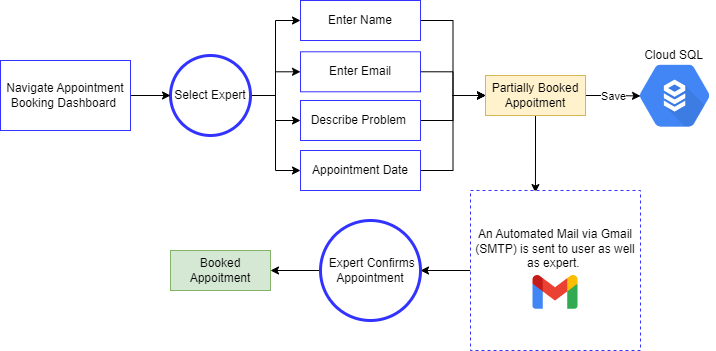

The diagram above was exported from draw.io. Its source (the exported page's mxGraphModel, read from the mxfile embedded in the PNG):
<mxGraphModel dx="1730" dy="462" grid="1" gridSize="10" guides="1" tooltips="1" connect="1" arrows="1" fold="1" page="1" pageScale="1" pageWidth="850" pageHeight="1100" math="0" shadow="0">
  <root>
    <mxCell id="0" />
    <mxCell id="1" parent="0" />
    <mxCell id="9bNUWCiAzd7oEUEeQeSE-64" style="edgeStyle=orthogonalEdgeStyle;rounded=0;orthogonalLoop=1;jettySize=auto;html=1;exitX=1;exitY=0.5;exitDx=0;exitDy=0;entryX=0;entryY=0.5;entryDx=0;entryDy=0;" edge="1" parent="1" source="9bNUWCiAzd7oEUEeQeSE-2" target="9bNUWCiAzd7oEUEeQeSE-24">
      <mxGeometry relative="1" as="geometry" />
    </mxCell>
    <mxCell id="9bNUWCiAzd7oEUEeQeSE-65" style="edgeStyle=orthogonalEdgeStyle;rounded=0;orthogonalLoop=1;jettySize=auto;html=1;exitX=1;exitY=0.5;exitDx=0;exitDy=0;entryX=0;entryY=0.5;entryDx=0;entryDy=0;" edge="1" parent="1" source="9bNUWCiAzd7oEUEeQeSE-2" target="9bNUWCiAzd7oEUEeQeSE-58">
      <mxGeometry relative="1" as="geometry" />
    </mxCell>
    <mxCell id="9bNUWCiAzd7oEUEeQeSE-66" style="edgeStyle=orthogonalEdgeStyle;rounded=0;orthogonalLoop=1;jettySize=auto;html=1;exitX=1;exitY=0.5;exitDx=0;exitDy=0;entryX=0;entryY=0.5;entryDx=0;entryDy=0;" edge="1" parent="1" source="9bNUWCiAzd7oEUEeQeSE-2" target="9bNUWCiAzd7oEUEeQeSE-34">
      <mxGeometry relative="1" as="geometry" />
    </mxCell>
    <mxCell id="9bNUWCiAzd7oEUEeQeSE-67" style="edgeStyle=orthogonalEdgeStyle;rounded=0;orthogonalLoop=1;jettySize=auto;html=1;exitX=1;exitY=0.5;exitDx=0;exitDy=0;entryX=0;entryY=0.5;entryDx=0;entryDy=0;" edge="1" parent="1" source="9bNUWCiAzd7oEUEeQeSE-2" target="9bNUWCiAzd7oEUEeQeSE-57">
      <mxGeometry relative="1" as="geometry" />
    </mxCell>
    <mxCell id="9bNUWCiAzd7oEUEeQeSE-2" value="Select Expert" style="ellipse;whiteSpace=wrap;html=1;aspect=fixed;strokeColor=#3333FF;strokeWidth=3;" vertex="1" parent="1">
      <mxGeometry x="60" y="160" width="80" height="80" as="geometry" />
    </mxCell>
    <mxCell id="9bNUWCiAzd7oEUEeQeSE-23" value="" style="shape=image;verticalLabelPosition=bottom;labelBackgroundColor=default;verticalAlign=top;aspect=fixed;imageAspect=0;image=data:image/png,(base64 omitted: 8564 chars);strokeColor=#3333FF;" vertex="1" parent="1">
      <mxGeometry x="530" y="166" width="69" height="69" as="geometry" />
    </mxCell>
    <mxCell id="9bNUWCiAzd7oEUEeQeSE-68" style="edgeStyle=orthogonalEdgeStyle;rounded=0;orthogonalLoop=1;jettySize=auto;html=1;exitX=1;exitY=0.5;exitDx=0;exitDy=0;entryX=0;entryY=0.5;entryDx=0;entryDy=0;" edge="1" parent="1" source="9bNUWCiAzd7oEUEeQeSE-24" target="9bNUWCiAzd7oEUEeQeSE-43">
      <mxGeometry relative="1" as="geometry" />
    </mxCell>
    <mxCell id="9bNUWCiAzd7oEUEeQeSE-24" value="Enter Name" style="rounded=0;whiteSpace=wrap;html=1;strokeColor=#3333FF;" vertex="1" parent="1">
      <mxGeometry x="190" y="105" width="120" height="40" as="geometry" />
    </mxCell>
    <mxCell id="9bNUWCiAzd7oEUEeQeSE-25" value="Cloud SQL&amp;nbsp;" style="text;strokeColor=none;align=center;fillColor=none;html=1;verticalAlign=middle;whiteSpace=wrap;rounded=0;" vertex="1" parent="1">
      <mxGeometry x="524.5" y="145" width="80" height="30" as="geometry" />
    </mxCell>
    <mxCell id="9bNUWCiAzd7oEUEeQeSE-72" style="edgeStyle=orthogonalEdgeStyle;rounded=0;orthogonalLoop=1;jettySize=auto;html=1;exitX=1;exitY=0.5;exitDx=0;exitDy=0;entryX=0;entryY=0.5;entryDx=0;entryDy=0;" edge="1" parent="1" source="9bNUWCiAzd7oEUEeQeSE-34" target="9bNUWCiAzd7oEUEeQeSE-43">
      <mxGeometry relative="1" as="geometry" />
    </mxCell>
    <mxCell id="9bNUWCiAzd7oEUEeQeSE-34" value="Enter Email" style="rounded=0;whiteSpace=wrap;html=1;strokeColor=#3333FF;" vertex="1" parent="1">
      <mxGeometry x="190" y="156.28" width="120" height="40" as="geometry" />
    </mxCell>
    <mxCell id="9bNUWCiAzd7oEUEeQeSE-77" value="Save" style="edgeStyle=orthogonalEdgeStyle;rounded=0;orthogonalLoop=1;jettySize=auto;html=1;exitX=1;exitY=0.5;exitDx=0;exitDy=0;entryX=0;entryY=0.5;entryDx=0;entryDy=0;" edge="1" parent="1" source="9bNUWCiAzd7oEUEeQeSE-43" target="9bNUWCiAzd7oEUEeQeSE-23">
      <mxGeometry relative="1" as="geometry" />
    </mxCell>
    <mxCell id="9bNUWCiAzd7oEUEeQeSE-82" style="edgeStyle=orthogonalEdgeStyle;rounded=0;orthogonalLoop=1;jettySize=auto;html=1;exitX=0.5;exitY=1;exitDx=0;exitDy=0;entryX=0.382;entryY=0.013;entryDx=0;entryDy=0;entryPerimeter=0;" edge="1" parent="1" source="9bNUWCiAzd7oEUEeQeSE-43" target="9bNUWCiAzd7oEUEeQeSE-75">
      <mxGeometry relative="1" as="geometry" />
    </mxCell>
    <mxCell id="9bNUWCiAzd7oEUEeQeSE-43" value="Partially Booked Appoitment" style="rounded=0;whiteSpace=wrap;html=1;strokeColor=#d6b656;fillColor=#fff2cc;" vertex="1" parent="1">
      <mxGeometry x="375" y="180" width="100" height="40" as="geometry" />
    </mxCell>
    <mxCell id="9bNUWCiAzd7oEUEeQeSE-56" style="edgeStyle=orthogonalEdgeStyle;rounded=0;orthogonalLoop=1;jettySize=auto;html=1;exitX=1;exitY=0.5;exitDx=0;exitDy=0;entryX=0;entryY=0.5;entryDx=0;entryDy=0;" edge="1" parent="1" source="9bNUWCiAzd7oEUEeQeSE-55" target="9bNUWCiAzd7oEUEeQeSE-2">
      <mxGeometry relative="1" as="geometry" />
    </mxCell>
    <mxCell id="9bNUWCiAzd7oEUEeQeSE-55" value="Navigate Appointment Booking Dashboard&amp;nbsp;" style="rounded=0;whiteSpace=wrap;html=1;strokeColor=#3333FF;" vertex="1" parent="1">
      <mxGeometry x="-110" y="165" width="130" height="70" as="geometry" />
    </mxCell>
    <mxCell id="9bNUWCiAzd7oEUEeQeSE-71" style="edgeStyle=orthogonalEdgeStyle;rounded=0;orthogonalLoop=1;jettySize=auto;html=1;exitX=1;exitY=0.5;exitDx=0;exitDy=0;entryX=0;entryY=0.5;entryDx=0;entryDy=0;" edge="1" parent="1" source="9bNUWCiAzd7oEUEeQeSE-57" target="9bNUWCiAzd7oEUEeQeSE-43">
      <mxGeometry relative="1" as="geometry" />
    </mxCell>
    <mxCell id="9bNUWCiAzd7oEUEeQeSE-57" value="Describe Problem&amp;nbsp;" style="rounded=0;whiteSpace=wrap;html=1;strokeColor=#3333FF;" vertex="1" parent="1">
      <mxGeometry x="190" y="205" width="120" height="40" as="geometry" />
    </mxCell>
    <mxCell id="9bNUWCiAzd7oEUEeQeSE-70" style="edgeStyle=orthogonalEdgeStyle;rounded=0;orthogonalLoop=1;jettySize=auto;html=1;exitX=1;exitY=0.5;exitDx=0;exitDy=0;entryX=0;entryY=0.5;entryDx=0;entryDy=0;" edge="1" parent="1" source="9bNUWCiAzd7oEUEeQeSE-58" target="9bNUWCiAzd7oEUEeQeSE-43">
      <mxGeometry relative="1" as="geometry" />
    </mxCell>
    <mxCell id="9bNUWCiAzd7oEUEeQeSE-58" value="Appointment Date" style="rounded=0;whiteSpace=wrap;html=1;strokeColor=#3333FF;" vertex="1" parent="1">
      <mxGeometry x="190" y="255" width="120" height="40" as="geometry" />
    </mxCell>
    <mxCell id="9bNUWCiAzd7oEUEeQeSE-81" style="edgeStyle=orthogonalEdgeStyle;rounded=0;orthogonalLoop=1;jettySize=auto;html=1;exitX=0;exitY=0.5;exitDx=0;exitDy=0;" edge="1" parent="1" source="9bNUWCiAzd7oEUEeQeSE-75" target="9bNUWCiAzd7oEUEeQeSE-78">
      <mxGeometry relative="1" as="geometry" />
    </mxCell>
    <mxCell id="9bNUWCiAzd7oEUEeQeSE-75" value="An Automated Mail via Gmail (SMTP) is sent to user as well as expert.&amp;nbsp;&lt;br&gt;&lt;br&gt;&lt;br&gt;&lt;br&gt;" style="rounded=0;whiteSpace=wrap;html=1;strokeColor=#3333FF;dashed=1;" vertex="1" parent="1">
      <mxGeometry x="360" y="295" width="170" height="160" as="geometry" />
    </mxCell>
    <mxCell id="9bNUWCiAzd7oEUEeQeSE-76" value="" style="shape=image;verticalLabelPosition=bottom;labelBackgroundColor=default;verticalAlign=top;aspect=fixed;imageAspect=0;image=https://upload.wikimedia.org/wikipedia/commons/thumb/7/7e/Gmail_icon_%282020%29.svg/2560px-Gmail_icon_%282020%29.svg.png;" vertex="1" parent="1">
      <mxGeometry x="422.5" y="380" width="45" height="33.75" as="geometry" />
    </mxCell>
    <mxCell id="9bNUWCiAzd7oEUEeQeSE-80" style="edgeStyle=orthogonalEdgeStyle;rounded=0;orthogonalLoop=1;jettySize=auto;html=1;exitX=0;exitY=0.5;exitDx=0;exitDy=0;entryX=1;entryY=0.5;entryDx=0;entryDy=0;" edge="1" parent="1" source="9bNUWCiAzd7oEUEeQeSE-78" target="9bNUWCiAzd7oEUEeQeSE-79">
      <mxGeometry relative="1" as="geometry" />
    </mxCell>
    <mxCell id="9bNUWCiAzd7oEUEeQeSE-78" value="&amp;nbsp;Expert Confirms Appointment" style="ellipse;whiteSpace=wrap;html=1;aspect=fixed;strokeColor=#3333FF;strokeWidth=3;" vertex="1" parent="1">
      <mxGeometry x="210" y="325" width="100" height="100" as="geometry" />
    </mxCell>
    <mxCell id="9bNUWCiAzd7oEUEeQeSE-79" value="Booked Appoitment" style="rounded=0;whiteSpace=wrap;html=1;strokeColor=#82b366;fillColor=#d5e8d4;" vertex="1" parent="1">
      <mxGeometry x="60" y="355" width="100" height="40" as="geometry" />
    </mxCell>
  </root>
</mxGraphModel>